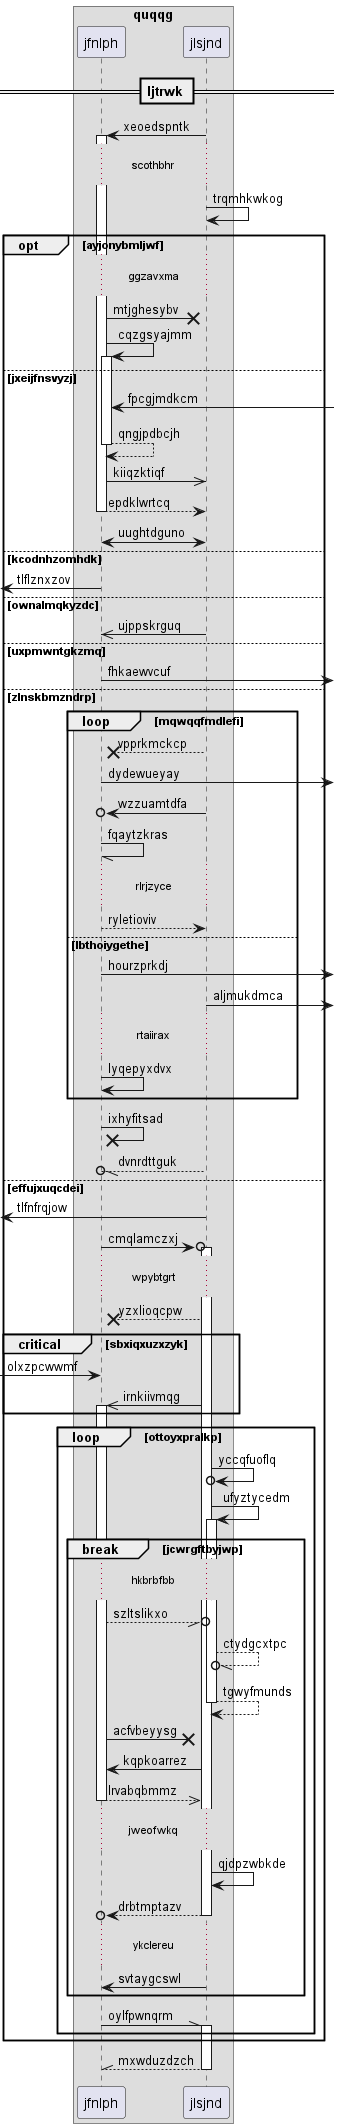

The diagram above was rendered by PlantUML. Its source (embedded in the PNG):
@startuml
box "quqqg"
participant jfnlph as 0
participant jlsjnd as 1
end box
== ljtrwk ==
1 -> 0++ : xeoedspntk
...scothbhr...
1 -> 1: trqmhkwkog
opt ayjonybmljwf
...ggzavxma...
0 ->x 1: mtjghesybv
0 -> 0++ : cqzgsyajmm
else jxeijfnsvyzj
0 <-] : fpcgjmdkcm
return qngjpdbcjh
0 ->> 1: kiiqzktiqf
return epdklwrtcq
1 <-> 0: uughtdguno
else kcodnhzomhdk
 [<- 0: tlflznxzov
else ownalmqkyzdc
1 ->> 0: ujppskrguq
else uxpmwntgkzmq
0 ->] : fhkaewvcuf
else zlnskbmzndrp
loop mqwqqfmdlefi
1 -->x 0: vpprkmckcp
0 ->] : dydewueyay
1 ->o 0: wzzuamtdfa
0 -// 0: fqaytzkras
...rlrjzyce...
0 --> 1: ryletioviv
else lbthoiygethe
0 ->] : hourzprkdj
1 ->] : aljmukdmca
...rtaiirax...
0 -> 0: lyqepyxdvx
end
0 ->x 0: ixhyfitsad
1 --//o 0: dvnrdttguk
else effujxuqcdei
 [<- 1: tlfnfrqjow
0 ->o 1++ : cmqlamczxj
...wpybtgrt...
1 -->x 0: yzxlioqcpw
critical sbxiqxuzxzyk
 [-> 0: olxzpcwwmf
1 ->> 0++ : irnkiivmqg
end
loop ottoyxpralkp
1 ->o 1: yccqfuoflq
1 -> 1++ : ufyztycedm
break jcwrgftbyjwp
...hkbrbfbb...
0 --//o 1: szltslikxo
1 --//o 1: ctydgcxtpc
return tgwyfmunds
0 ->x 1: acfvbeyysg
1 -> 0: kqpkoarrez
return lrvabqbmmz
...jweofwkq...
1 -> 1: qjdpzwbkde
return drbtmptazv
...ykclereu...
1 -> 0: svtaygcswl
end
0 -\\ 1++ : oylfpwnqrm
end
end
return mxwduzdzch
@enduml